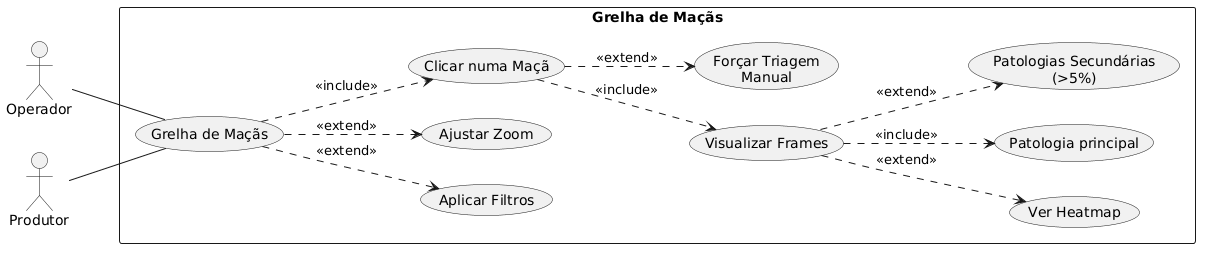

The diagram above was rendered by PlantUML. Its source (embedded in the PNG):
@startuml
left to right direction
actor Operador
actor Produtor

rectangle "Grelha de Maçãs" {
  usecase "Grelha de Maçãs" as grelha
  usecase "Aplicar Filtros" as filtrar
  usecase "Ajustar Zoom" as zoom
  usecase "Clicar numa Maçã" as clicar
  usecase "Visualizar Frames" as frames
  usecase "Ver Heatmap" as heatmap
  usecase "Patologia principal" as prob
  usecase "Patologias Secundárias\n(>5%)" as sec
  usecase "Forçar Triagem\nManual" as forcar
}

Operador -- grelha
Produtor -- grelha

grelha ..> filtrar : <<extend>>
grelha ..> zoom : <<extend>>
grelha ..> clicar : <<include>>
clicar ..> frames : <<include>>
frames ..> heatmap : <<extend>>
frames ..> prob : <<include>>
frames ..> sec : <<extend>>
clicar ..> forcar : <<extend>>
@enduml